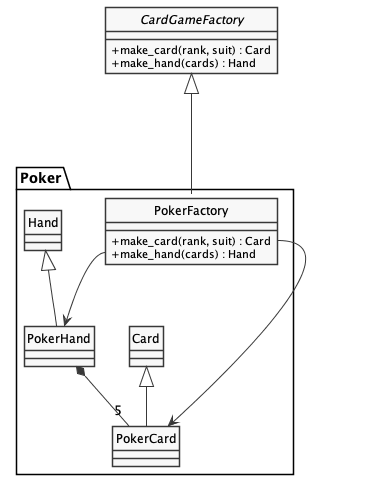

The diagram above was rendered by PlantUML. Its source (embedded in the PNG):
@startuml abstract_factory-classes-2c.png
'figure 6-c: The Abstract Factory Pattern'
skinparam monochrome true
skinparam handwritten false
skinparam shadowing false
skinparam classAttributeIconSize 0
hide class circle
hide abstract circle

abstract class CardGameFactory {
    + make_card(rank, suit) : Card
    + make_hand(cards) : Hand
}

package "Poker" {

    class PokerFactory {
        + make_card(rank, suit) : Card
        + make_hand(cards) : Hand
    }
    CardGameFactory <|--- PokerFactory

    class PokerCard {}
    class PokerHand {}

    Card <|-- PokerCard
    Hand <|-- PokerHand

    PokerFactory::make_card --> PokerCard
    PokerFactory::make_hand --> PokerHand

    PokerHand *-- "5" PokerCard
}

@enduml